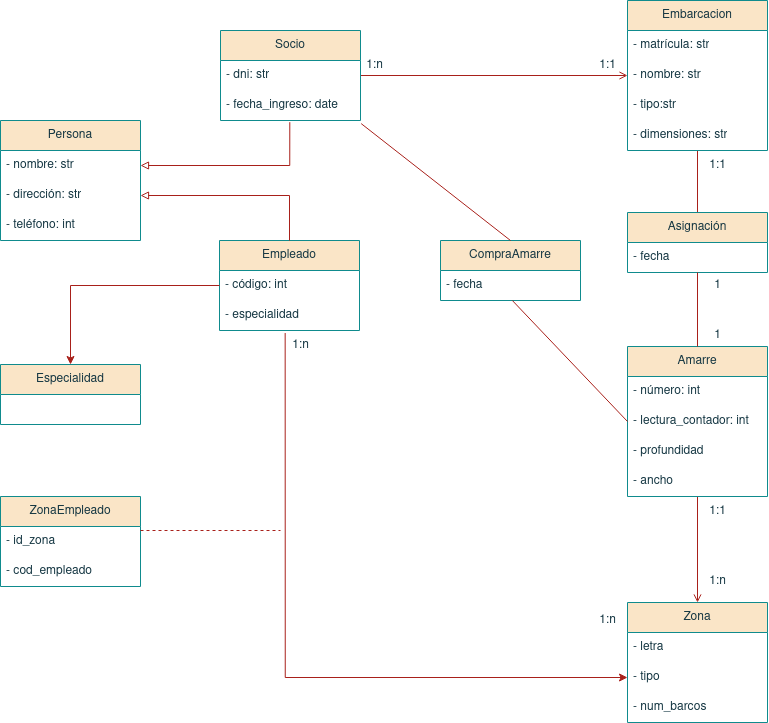

The diagram above was exported from draw.io. Its source (the exported page's mxGraphModel, read from the mxfile embedded in the PNG):
<mxGraphModel dx="1916" dy="830" grid="1" gridSize="10" guides="1" tooltips="1" connect="1" arrows="1" fold="1" page="1" pageScale="1" pageWidth="827" pageHeight="1169" math="0" shadow="0">
  <root>
    <mxCell id="0" />
    <mxCell id="1" parent="0" />
    <mxCell id="4PeAjqQkUcLhmKDbjo7e-34" value="" style="edgeStyle=orthogonalEdgeStyle;rounded=0;orthogonalLoop=1;jettySize=auto;html=1;strokeColor=#A8201A;fontColor=#143642;fillColor=#FAE5C7;entryX=0;entryY=0.5;entryDx=0;entryDy=0;endArrow=open;endFill=0;" edge="1" parent="1" source="4PeAjqQkUcLhmKDbjo7e-1" target="4PeAjqQkUcLhmKDbjo7e-19">
      <mxGeometry relative="1" as="geometry">
        <mxPoint x="470" y="235" as="targetPoint" />
      </mxGeometry>
    </mxCell>
    <mxCell id="4PeAjqQkUcLhmKDbjo7e-1" value="Socio" style="swimlane;fontStyle=0;childLayout=stackLayout;horizontal=1;startSize=30;horizontalStack=0;resizeParent=1;resizeParentMax=0;resizeLast=0;collapsible=1;marginBottom=0;whiteSpace=wrap;html=1;strokeColor=#0F8B8D;fontColor=#143642;fillColor=#FAE5C7;" vertex="1" parent="1">
      <mxGeometry x="250" y="190" width="140" height="90" as="geometry" />
    </mxCell>
    <mxCell id="4PeAjqQkUcLhmKDbjo7e-2" value="- dni: str" style="text;strokeColor=none;fillColor=none;align=left;verticalAlign=middle;spacingLeft=4;spacingRight=4;overflow=hidden;points=[[0,0.5],[1,0.5]];portConstraint=eastwest;rotatable=0;whiteSpace=wrap;html=1;fontColor=#143642;" vertex="1" parent="4PeAjqQkUcLhmKDbjo7e-1">
      <mxGeometry y="30" width="140" height="30" as="geometry" />
    </mxCell>
    <mxCell id="4PeAjqQkUcLhmKDbjo7e-3" value="- fecha_ingreso: date" style="text;strokeColor=none;fillColor=none;align=left;verticalAlign=middle;spacingLeft=4;spacingRight=4;overflow=hidden;points=[[0,0.5],[1,0.5]];portConstraint=eastwest;rotatable=0;whiteSpace=wrap;html=1;fontColor=#143642;" vertex="1" parent="4PeAjqQkUcLhmKDbjo7e-1">
      <mxGeometry y="60" width="140" height="30" as="geometry" />
    </mxCell>
    <mxCell id="4PeAjqQkUcLhmKDbjo7e-5" value="Persona" style="swimlane;fontStyle=0;childLayout=stackLayout;horizontal=1;startSize=30;horizontalStack=0;resizeParent=1;resizeParentMax=0;resizeLast=0;collapsible=1;marginBottom=0;whiteSpace=wrap;html=1;strokeColor=#0F8B8D;fontColor=#143642;fillColor=#FAE5C7;" vertex="1" parent="1">
      <mxGeometry x="30" y="280" width="140" height="120" as="geometry" />
    </mxCell>
    <mxCell id="4PeAjqQkUcLhmKDbjo7e-6" value="- nombre: str" style="text;strokeColor=none;fillColor=none;align=left;verticalAlign=middle;spacingLeft=4;spacingRight=4;overflow=hidden;points=[[0,0.5],[1,0.5]];portConstraint=eastwest;rotatable=0;whiteSpace=wrap;html=1;fontColor=#143642;" vertex="1" parent="4PeAjqQkUcLhmKDbjo7e-5">
      <mxGeometry y="30" width="140" height="30" as="geometry" />
    </mxCell>
    <mxCell id="4PeAjqQkUcLhmKDbjo7e-7" value="- dirección: str" style="text;strokeColor=none;fillColor=none;align=left;verticalAlign=middle;spacingLeft=4;spacingRight=4;overflow=hidden;points=[[0,0.5],[1,0.5]];portConstraint=eastwest;rotatable=0;whiteSpace=wrap;html=1;fontColor=#143642;" vertex="1" parent="4PeAjqQkUcLhmKDbjo7e-5">
      <mxGeometry y="60" width="140" height="30" as="geometry" />
    </mxCell>
    <mxCell id="4PeAjqQkUcLhmKDbjo7e-8" value="- teléfono: int" style="text;strokeColor=none;fillColor=none;align=left;verticalAlign=middle;spacingLeft=4;spacingRight=4;overflow=hidden;points=[[0,0.5],[1,0.5]];portConstraint=eastwest;rotatable=0;whiteSpace=wrap;html=1;fontColor=#143642;" vertex="1" parent="4PeAjqQkUcLhmKDbjo7e-5">
      <mxGeometry y="90" width="140" height="30" as="geometry" />
    </mxCell>
    <mxCell id="4PeAjqQkUcLhmKDbjo7e-9" value="Empleado" style="swimlane;fontStyle=0;childLayout=stackLayout;horizontal=1;startSize=30;horizontalStack=0;resizeParent=1;resizeParentMax=0;resizeLast=0;collapsible=1;marginBottom=0;whiteSpace=wrap;html=1;strokeColor=#0F8B8D;fontColor=#143642;fillColor=#FAE5C7;" vertex="1" parent="1">
      <mxGeometry x="249" y="400" width="140" height="90" as="geometry" />
    </mxCell>
    <mxCell id="4PeAjqQkUcLhmKDbjo7e-10" value="- código: int" style="text;strokeColor=none;fillColor=none;align=left;verticalAlign=middle;spacingLeft=4;spacingRight=4;overflow=hidden;points=[[0,0.5],[1,0.5]];portConstraint=eastwest;rotatable=0;whiteSpace=wrap;html=1;fontColor=#143642;" vertex="1" parent="4PeAjqQkUcLhmKDbjo7e-9">
      <mxGeometry y="30" width="140" height="30" as="geometry" />
    </mxCell>
    <mxCell id="4PeAjqQkUcLhmKDbjo7e-11" value="- especialidad" style="text;strokeColor=none;fillColor=none;align=left;verticalAlign=middle;spacingLeft=4;spacingRight=4;overflow=hidden;points=[[0,0.5],[1,0.5]];portConstraint=eastwest;rotatable=0;whiteSpace=wrap;html=1;fontColor=#143642;" vertex="1" parent="4PeAjqQkUcLhmKDbjo7e-9">
      <mxGeometry y="60" width="140" height="30" as="geometry" />
    </mxCell>
    <mxCell id="4PeAjqQkUcLhmKDbjo7e-15" value="" style="endArrow=block;html=1;rounded=0;strokeColor=#A8201A;fontColor=#143642;fillColor=#FAE5C7;entryX=1;entryY=0.5;entryDx=0;entryDy=0;exitX=0.5;exitY=0;exitDx=0;exitDy=0;edgeStyle=orthogonalEdgeStyle;endFill=0;" edge="1" parent="1" source="4PeAjqQkUcLhmKDbjo7e-9" target="4PeAjqQkUcLhmKDbjo7e-7">
      <mxGeometry width="50" height="50" relative="1" as="geometry">
        <mxPoint x="250" y="350" as="sourcePoint" />
        <mxPoint x="300" y="300" as="targetPoint" />
      </mxGeometry>
    </mxCell>
    <mxCell id="4PeAjqQkUcLhmKDbjo7e-16" value="" style="endArrow=block;html=1;rounded=0;strokeColor=#A8201A;fontColor=#143642;fillColor=#FAE5C7;entryX=1;entryY=0.5;entryDx=0;entryDy=0;exitX=0.495;exitY=1.056;exitDx=0;exitDy=0;exitPerimeter=0;edgeStyle=orthogonalEdgeStyle;endFill=0;" edge="1" parent="1" source="4PeAjqQkUcLhmKDbjo7e-3" target="4PeAjqQkUcLhmKDbjo7e-6">
      <mxGeometry width="50" height="50" relative="1" as="geometry">
        <mxPoint x="250" y="350" as="sourcePoint" />
        <mxPoint x="300" y="300" as="targetPoint" />
        <Array as="points">
          <mxPoint x="319" y="325" />
        </Array>
      </mxGeometry>
    </mxCell>
    <mxCell id="4PeAjqQkUcLhmKDbjo7e-37" value="" style="edgeStyle=orthogonalEdgeStyle;rounded=0;orthogonalLoop=1;jettySize=auto;html=1;strokeColor=#A8201A;fontColor=#143642;endArrow=none;endFill=0;fillColor=#FAE5C7;entryX=0.5;entryY=0;entryDx=0;entryDy=0;" edge="1" parent="1" source="4PeAjqQkUcLhmKDbjo7e-17" target="4PeAjqQkUcLhmKDbjo7e-68">
      <mxGeometry relative="1" as="geometry" />
    </mxCell>
    <mxCell id="4PeAjqQkUcLhmKDbjo7e-17" value="Embarcacion" style="swimlane;fontStyle=0;childLayout=stackLayout;horizontal=1;startSize=30;horizontalStack=0;resizeParent=1;resizeParentMax=0;resizeLast=0;collapsible=1;marginBottom=0;whiteSpace=wrap;html=1;strokeColor=#0F8B8D;fontColor=#143642;fillColor=#FAE5C7;" vertex="1" parent="1">
      <mxGeometry x="657" y="160" width="140" height="150" as="geometry" />
    </mxCell>
    <mxCell id="4PeAjqQkUcLhmKDbjo7e-18" value="- matrícula: str" style="text;strokeColor=none;fillColor=none;align=left;verticalAlign=middle;spacingLeft=4;spacingRight=4;overflow=hidden;points=[[0,0.5],[1,0.5]];portConstraint=eastwest;rotatable=0;whiteSpace=wrap;html=1;fontColor=#143642;" vertex="1" parent="4PeAjqQkUcLhmKDbjo7e-17">
      <mxGeometry y="30" width="140" height="30" as="geometry" />
    </mxCell>
    <mxCell id="4PeAjqQkUcLhmKDbjo7e-19" value="- nombre: str" style="text;strokeColor=none;fillColor=none;align=left;verticalAlign=middle;spacingLeft=4;spacingRight=4;overflow=hidden;points=[[0,0.5],[1,0.5]];portConstraint=eastwest;rotatable=0;whiteSpace=wrap;html=1;fontColor=#143642;" vertex="1" parent="4PeAjqQkUcLhmKDbjo7e-17">
      <mxGeometry y="60" width="140" height="30" as="geometry" />
    </mxCell>
    <mxCell id="4PeAjqQkUcLhmKDbjo7e-20" value="- tipo:str" style="text;strokeColor=none;fillColor=none;align=left;verticalAlign=middle;spacingLeft=4;spacingRight=4;overflow=hidden;points=[[0,0.5],[1,0.5]];portConstraint=eastwest;rotatable=0;whiteSpace=wrap;html=1;fontColor=#143642;" vertex="1" parent="4PeAjqQkUcLhmKDbjo7e-17">
      <mxGeometry y="90" width="140" height="30" as="geometry" />
    </mxCell>
    <mxCell id="4PeAjqQkUcLhmKDbjo7e-21" value="- dimensiones: str" style="text;strokeColor=none;fillColor=none;align=left;verticalAlign=middle;spacingLeft=4;spacingRight=4;overflow=hidden;points=[[0,0.5],[1,0.5]];portConstraint=eastwest;rotatable=0;whiteSpace=wrap;html=1;fontColor=#143642;" vertex="1" parent="4PeAjqQkUcLhmKDbjo7e-17">
      <mxGeometry y="120" width="140" height="30" as="geometry" />
    </mxCell>
    <mxCell id="4PeAjqQkUcLhmKDbjo7e-43" value="" style="edgeStyle=orthogonalEdgeStyle;rounded=0;orthogonalLoop=1;jettySize=auto;html=1;strokeColor=#A8201A;fontColor=#143642;endArrow=open;endFill=0;fillColor=#FAE5C7;entryX=0.5;entryY=0;entryDx=0;entryDy=0;" edge="1" parent="1" source="4PeAjqQkUcLhmKDbjo7e-22" target="4PeAjqQkUcLhmKDbjo7e-27">
      <mxGeometry relative="1" as="geometry">
        <mxPoint x="877" y="551" as="targetPoint" />
      </mxGeometry>
    </mxCell>
    <mxCell id="4PeAjqQkUcLhmKDbjo7e-22" value="Amarre" style="swimlane;fontStyle=0;childLayout=stackLayout;horizontal=1;startSize=30;horizontalStack=0;resizeParent=1;resizeParentMax=0;resizeLast=0;collapsible=1;marginBottom=0;whiteSpace=wrap;html=1;strokeColor=#0F8B8D;fontColor=#143642;fillColor=#FAE5C7;" vertex="1" parent="1">
      <mxGeometry x="657" y="506" width="140" height="150" as="geometry" />
    </mxCell>
    <mxCell id="4PeAjqQkUcLhmKDbjo7e-23" value="- número: int" style="text;strokeColor=none;fillColor=none;align=left;verticalAlign=middle;spacingLeft=4;spacingRight=4;overflow=hidden;points=[[0,0.5],[1,0.5]];portConstraint=eastwest;rotatable=0;whiteSpace=wrap;html=1;fontColor=#143642;" vertex="1" parent="4PeAjqQkUcLhmKDbjo7e-22">
      <mxGeometry y="30" width="140" height="30" as="geometry" />
    </mxCell>
    <mxCell id="4PeAjqQkUcLhmKDbjo7e-26" value="- lectura_contador: int" style="text;strokeColor=none;fillColor=none;align=left;verticalAlign=middle;spacingLeft=4;spacingRight=4;overflow=hidden;points=[[0,0.5],[1,0.5]];portConstraint=eastwest;rotatable=0;whiteSpace=wrap;html=1;fontColor=#143642;" vertex="1" parent="4PeAjqQkUcLhmKDbjo7e-22">
      <mxGeometry y="60" width="140" height="30" as="geometry" />
    </mxCell>
    <mxCell id="4PeAjqQkUcLhmKDbjo7e-57" value="- profundidad" style="text;strokeColor=none;fillColor=none;align=left;verticalAlign=middle;spacingLeft=4;spacingRight=4;overflow=hidden;points=[[0,0.5],[1,0.5]];portConstraint=eastwest;rotatable=0;whiteSpace=wrap;html=1;fontColor=#143642;" vertex="1" parent="4PeAjqQkUcLhmKDbjo7e-22">
      <mxGeometry y="90" width="140" height="30" as="geometry" />
    </mxCell>
    <mxCell id="4PeAjqQkUcLhmKDbjo7e-58" value="- ancho" style="text;strokeColor=none;fillColor=none;align=left;verticalAlign=middle;spacingLeft=4;spacingRight=4;overflow=hidden;points=[[0,0.5],[1,0.5]];portConstraint=eastwest;rotatable=0;whiteSpace=wrap;html=1;fontColor=#143642;" vertex="1" parent="4PeAjqQkUcLhmKDbjo7e-22">
      <mxGeometry y="120" width="140" height="30" as="geometry" />
    </mxCell>
    <mxCell id="4PeAjqQkUcLhmKDbjo7e-27" value="Zona" style="swimlane;fontStyle=0;childLayout=stackLayout;horizontal=1;startSize=30;horizontalStack=0;resizeParent=1;resizeParentMax=0;resizeLast=0;collapsible=1;marginBottom=0;whiteSpace=wrap;html=1;strokeColor=#0F8B8D;fontColor=#143642;fillColor=#FAE5C7;" vertex="1" parent="1">
      <mxGeometry x="657" y="762" width="140" height="120" as="geometry" />
    </mxCell>
    <mxCell id="4PeAjqQkUcLhmKDbjo7e-28" value="- letra" style="text;strokeColor=none;fillColor=none;align=left;verticalAlign=middle;spacingLeft=4;spacingRight=4;overflow=hidden;points=[[0,0.5],[1,0.5]];portConstraint=eastwest;rotatable=0;whiteSpace=wrap;html=1;fontColor=#143642;" vertex="1" parent="4PeAjqQkUcLhmKDbjo7e-27">
      <mxGeometry y="30" width="140" height="30" as="geometry" />
    </mxCell>
    <mxCell id="4PeAjqQkUcLhmKDbjo7e-50" value="&lt;div&gt;- tipo&lt;/div&gt;" style="text;strokeColor=none;fillColor=none;align=left;verticalAlign=middle;spacingLeft=4;spacingRight=4;overflow=hidden;points=[[0,0.5],[1,0.5]];portConstraint=eastwest;rotatable=0;whiteSpace=wrap;html=1;fontColor=#143642;" vertex="1" parent="4PeAjqQkUcLhmKDbjo7e-27">
      <mxGeometry y="60" width="140" height="30" as="geometry" />
    </mxCell>
    <mxCell id="4PeAjqQkUcLhmKDbjo7e-51" value="&lt;div&gt;- num_barcos&lt;br&gt;&lt;/div&gt;" style="text;strokeColor=none;fillColor=none;align=left;verticalAlign=middle;spacingLeft=4;spacingRight=4;overflow=hidden;points=[[0,0.5],[1,0.5]];portConstraint=eastwest;rotatable=0;whiteSpace=wrap;html=1;fontColor=#143642;" vertex="1" parent="4PeAjqQkUcLhmKDbjo7e-27">
      <mxGeometry y="90" width="140" height="30" as="geometry" />
    </mxCell>
    <mxCell id="4PeAjqQkUcLhmKDbjo7e-35" value="1:1" style="text;html=1;align=center;verticalAlign=middle;resizable=0;points=[];autosize=1;strokeColor=none;fillColor=none;fontColor=#143642;" vertex="1" parent="1">
      <mxGeometry x="617" y="210" width="40" height="30" as="geometry" />
    </mxCell>
    <mxCell id="4PeAjqQkUcLhmKDbjo7e-36" value="1:n" style="text;html=1;align=center;verticalAlign=middle;resizable=0;points=[];autosize=1;strokeColor=none;fillColor=none;fontColor=#143642;" vertex="1" parent="1">
      <mxGeometry x="384" y="210" width="40" height="30" as="geometry" />
    </mxCell>
    <mxCell id="4PeAjqQkUcLhmKDbjo7e-38" value="1" style="text;html=1;align=center;verticalAlign=middle;resizable=0;points=[];autosize=1;strokeColor=none;fillColor=none;fontColor=#143642;" vertex="1" parent="1">
      <mxGeometry x="732" y="430" width="30" height="30" as="geometry" />
    </mxCell>
    <mxCell id="4PeAjqQkUcLhmKDbjo7e-45" value="1:n" style="text;html=1;align=center;verticalAlign=middle;resizable=0;points=[];autosize=1;strokeColor=none;fillColor=none;fontColor=#143642;" vertex="1" parent="1">
      <mxGeometry x="727" y="726" width="40" height="30" as="geometry" />
    </mxCell>
    <mxCell id="4PeAjqQkUcLhmKDbjo7e-46" value="1:1" style="text;html=1;align=center;verticalAlign=middle;resizable=0;points=[];autosize=1;strokeColor=none;fillColor=none;fontColor=#143642;" vertex="1" parent="1">
      <mxGeometry x="727" y="310" width="40" height="30" as="geometry" />
    </mxCell>
    <mxCell id="4PeAjqQkUcLhmKDbjo7e-47" value="" style="endArrow=classic;html=1;rounded=0;strokeColor=#A8201A;fontColor=#143642;fillColor=#FAE5C7;exitX=0.469;exitY=1.084;exitDx=0;exitDy=0;exitPerimeter=0;edgeStyle=orthogonalEdgeStyle;entryX=0;entryY=0.5;entryDx=0;entryDy=0;" edge="1" parent="1" source="4PeAjqQkUcLhmKDbjo7e-11" target="4PeAjqQkUcLhmKDbjo7e-50">
      <mxGeometry width="50" height="50" relative="1" as="geometry">
        <mxPoint x="520" y="460" as="sourcePoint" />
        <mxPoint x="520" y="720" as="targetPoint" />
        <Array as="points">
          <mxPoint x="315" y="837" />
        </Array>
      </mxGeometry>
    </mxCell>
    <mxCell id="4PeAjqQkUcLhmKDbjo7e-48" value="1:n" style="text;html=1;align=center;verticalAlign=middle;resizable=0;points=[];autosize=1;strokeColor=none;fillColor=none;fontColor=#143642;" vertex="1" parent="1">
      <mxGeometry x="310" y="490" width="40" height="30" as="geometry" />
    </mxCell>
    <mxCell id="4PeAjqQkUcLhmKDbjo7e-49" value="1:n" style="text;html=1;align=center;verticalAlign=middle;resizable=0;points=[];autosize=1;strokeColor=none;fillColor=none;fontColor=#143642;" vertex="1" parent="1">
      <mxGeometry x="617" y="765" width="40" height="30" as="geometry" />
    </mxCell>
    <mxCell id="4PeAjqQkUcLhmKDbjo7e-59" value="1:1" style="text;html=1;align=center;verticalAlign=middle;resizable=0;points=[];autosize=1;strokeColor=none;fillColor=none;fontColor=#143642;" vertex="1" parent="1">
      <mxGeometry x="727" y="656" width="40" height="30" as="geometry" />
    </mxCell>
    <mxCell id="4PeAjqQkUcLhmKDbjo7e-64" value="Especialidad" style="swimlane;fontStyle=0;childLayout=stackLayout;horizontal=1;startSize=30;horizontalStack=0;resizeParent=1;resizeParentMax=0;resizeLast=0;collapsible=1;marginBottom=0;whiteSpace=wrap;html=1;strokeColor=#0F8B8D;fontColor=#143642;fillColor=#FAE5C7;" vertex="1" parent="1">
      <mxGeometry x="30" y="524" width="140" height="60" as="geometry" />
    </mxCell>
    <mxCell id="4PeAjqQkUcLhmKDbjo7e-67" value="" style="endArrow=classic;html=1;rounded=0;strokeColor=#A8201A;fontColor=#143642;fillColor=#FAE5C7;entryX=0.5;entryY=0;entryDx=0;entryDy=0;exitX=0;exitY=0.5;exitDx=0;exitDy=0;edgeStyle=orthogonalEdgeStyle;" edge="1" parent="1" source="4PeAjqQkUcLhmKDbjo7e-10" target="4PeAjqQkUcLhmKDbjo7e-64">
      <mxGeometry width="50" height="50" relative="1" as="geometry">
        <mxPoint x="550" y="560" as="sourcePoint" />
        <mxPoint x="600" y="510" as="targetPoint" />
      </mxGeometry>
    </mxCell>
    <mxCell id="4PeAjqQkUcLhmKDbjo7e-68" value="Asignación" style="swimlane;fontStyle=0;childLayout=stackLayout;horizontal=1;startSize=30;horizontalStack=0;resizeParent=1;resizeParentMax=0;resizeLast=0;collapsible=1;marginBottom=0;whiteSpace=wrap;html=1;strokeColor=#0F8B8D;fontColor=#143642;fillColor=#FAE5C7;" vertex="1" parent="1">
      <mxGeometry x="657" y="372" width="140" height="60" as="geometry" />
    </mxCell>
    <mxCell id="4PeAjqQkUcLhmKDbjo7e-71" value="- fecha" style="text;strokeColor=none;fillColor=none;align=left;verticalAlign=middle;spacingLeft=4;spacingRight=4;overflow=hidden;points=[[0,0.5],[1,0.5]];portConstraint=eastwest;rotatable=0;whiteSpace=wrap;html=1;fontColor=#143642;" vertex="1" parent="4PeAjqQkUcLhmKDbjo7e-68">
      <mxGeometry y="30" width="140" height="30" as="geometry" />
    </mxCell>
    <mxCell id="4PeAjqQkUcLhmKDbjo7e-69" value="" style="edgeStyle=orthogonalEdgeStyle;rounded=0;orthogonalLoop=1;jettySize=auto;html=1;strokeColor=#A8201A;fontColor=#143642;endArrow=none;endFill=0;fillColor=#FAE5C7;exitX=0.5;exitY=1;exitDx=0;exitDy=0;entryX=0.5;entryY=0;entryDx=0;entryDy=0;" edge="1" parent="1" source="4PeAjqQkUcLhmKDbjo7e-68" target="4PeAjqQkUcLhmKDbjo7e-22">
      <mxGeometry relative="1" as="geometry">
        <mxPoint x="737" y="320" as="sourcePoint" />
        <mxPoint x="697" y="450" as="targetPoint" />
      </mxGeometry>
    </mxCell>
    <mxCell id="4PeAjqQkUcLhmKDbjo7e-72" value="1" style="text;html=1;align=center;verticalAlign=middle;resizable=0;points=[];autosize=1;strokeColor=none;fillColor=none;fontColor=#143642;" vertex="1" parent="1">
      <mxGeometry x="732" y="480" width="30" height="30" as="geometry" />
    </mxCell>
    <mxCell id="4PeAjqQkUcLhmKDbjo7e-74" value="&lt;div&gt;ZonaEmpleado&lt;/div&gt;" style="swimlane;fontStyle=0;childLayout=stackLayout;horizontal=1;startSize=30;horizontalStack=0;resizeParent=1;resizeParentMax=0;resizeLast=0;collapsible=1;marginBottom=0;whiteSpace=wrap;html=1;strokeColor=#0F8B8D;fontColor=#143642;fillColor=#FAE5C7;" vertex="1" parent="1">
      <mxGeometry x="30" y="656" width="140" height="90" as="geometry" />
    </mxCell>
    <mxCell id="4PeAjqQkUcLhmKDbjo7e-76" value="- id_zona" style="text;strokeColor=none;fillColor=none;align=left;verticalAlign=middle;spacingLeft=4;spacingRight=4;overflow=hidden;points=[[0,0.5],[1,0.5]];portConstraint=eastwest;rotatable=0;whiteSpace=wrap;html=1;fontColor=#143642;" vertex="1" parent="4PeAjqQkUcLhmKDbjo7e-74">
      <mxGeometry y="30" width="140" height="30" as="geometry" />
    </mxCell>
    <mxCell id="4PeAjqQkUcLhmKDbjo7e-77" value="- cod_empleado" style="text;strokeColor=none;fillColor=none;align=left;verticalAlign=middle;spacingLeft=4;spacingRight=4;overflow=hidden;points=[[0,0.5],[1,0.5]];portConstraint=eastwest;rotatable=0;whiteSpace=wrap;html=1;fontColor=#143642;" vertex="1" parent="4PeAjqQkUcLhmKDbjo7e-74">
      <mxGeometry y="60" width="140" height="30" as="geometry" />
    </mxCell>
    <mxCell id="4PeAjqQkUcLhmKDbjo7e-75" value="" style="endArrow=none;html=1;rounded=0;strokeColor=#A8201A;fontColor=#143642;fillColor=#FAE5C7;dashed=1;endFill=0;" edge="1" parent="1">
      <mxGeometry width="50" height="50" relative="1" as="geometry">
        <mxPoint x="170" y="690" as="sourcePoint" />
        <mxPoint x="310" y="690" as="targetPoint" />
      </mxGeometry>
    </mxCell>
    <mxCell id="4PeAjqQkUcLhmKDbjo7e-78" value="CompraAmarre" style="swimlane;fontStyle=0;childLayout=stackLayout;horizontal=1;startSize=30;horizontalStack=0;resizeParent=1;resizeParentMax=0;resizeLast=0;collapsible=1;marginBottom=0;whiteSpace=wrap;html=1;strokeColor=#0F8B8D;fontColor=#143642;fillColor=#FAE5C7;" vertex="1" parent="1">
      <mxGeometry x="470" y="400" width="140" height="60" as="geometry" />
    </mxCell>
    <mxCell id="4PeAjqQkUcLhmKDbjo7e-79" value="- fecha" style="text;strokeColor=none;fillColor=none;align=left;verticalAlign=middle;spacingLeft=4;spacingRight=4;overflow=hidden;points=[[0,0.5],[1,0.5]];portConstraint=eastwest;rotatable=0;whiteSpace=wrap;html=1;fontColor=#143642;" vertex="1" parent="4PeAjqQkUcLhmKDbjo7e-78">
      <mxGeometry y="30" width="140" height="30" as="geometry" />
    </mxCell>
    <mxCell id="4PeAjqQkUcLhmKDbjo7e-81" value="" style="endArrow=none;html=1;rounded=0;strokeColor=#A8201A;fontColor=#143642;fillColor=#FAE5C7;entryX=0;entryY=0.5;entryDx=0;entryDy=0;exitX=0.513;exitY=0.999;exitDx=0;exitDy=0;exitPerimeter=0;endFill=0;" edge="1" parent="1" source="4PeAjqQkUcLhmKDbjo7e-79" target="4PeAjqQkUcLhmKDbjo7e-26">
      <mxGeometry width="50" height="50" relative="1" as="geometry">
        <mxPoint x="550" y="480" as="sourcePoint" />
        <mxPoint x="600" y="430" as="targetPoint" />
      </mxGeometry>
    </mxCell>
    <mxCell id="4PeAjqQkUcLhmKDbjo7e-82" value="" style="endArrow=none;html=1;rounded=0;strokeColor=#A8201A;fontColor=#143642;fillColor=#FAE5C7;entryX=0.5;entryY=0;entryDx=0;entryDy=0;exitX=1.005;exitY=1.104;exitDx=0;exitDy=0;exitPerimeter=0;endFill=0;" edge="1" parent="1" source="4PeAjqQkUcLhmKDbjo7e-3" target="4PeAjqQkUcLhmKDbjo7e-78">
      <mxGeometry width="50" height="50" relative="1" as="geometry">
        <mxPoint x="554" y="473" as="sourcePoint" />
        <mxPoint x="667" y="591" as="targetPoint" />
      </mxGeometry>
    </mxCell>
  </root>
</mxGraphModel>